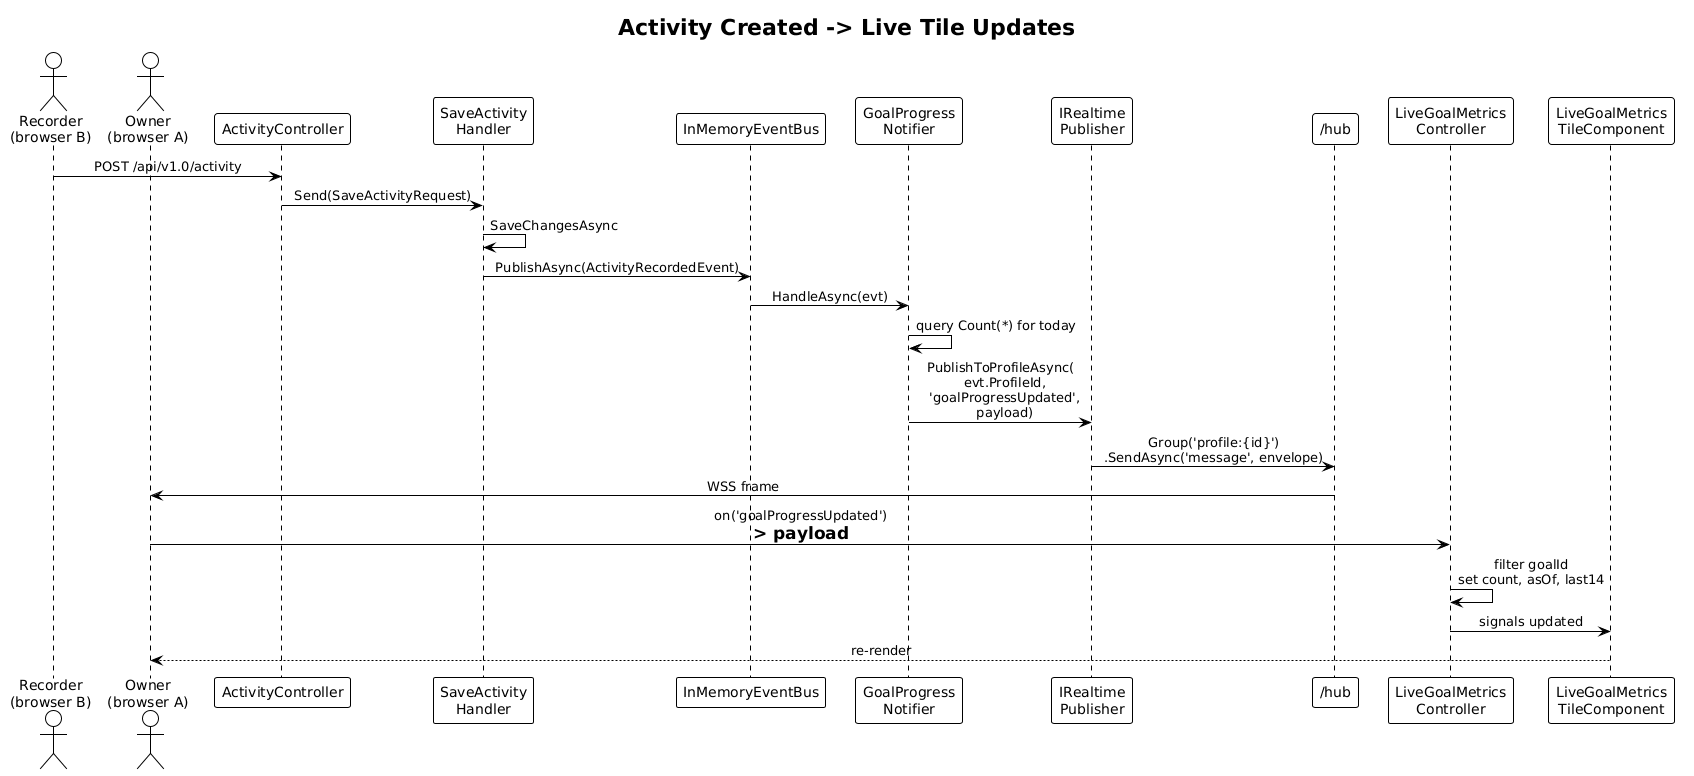

The diagram above was rendered by PlantUML. Its source (embedded in the PNG):
@startuml
!theme plain
skinparam sequenceMessageAlign center

title Activity Created -> Live Tile Updates

actor B as "Recorder\n(browser B)"
actor A as "Owner\n(browser A)"
participant "ActivityController" as AC
participant "SaveActivity\nHandler" as SH
participant "InMemoryEventBus" as BUS
participant "GoalProgress\nNotifier" as NOT
participant "IRealtime\nPublisher" as PUB
participant "/hub" as HUB
participant "LiveGoalMetrics\nController" as CTRL
participant "LiveGoalMetrics\nTileComponent" as TILE

B -> AC: POST /api/v1.0/activity
AC -> SH: Send(SaveActivityRequest)
SH -> SH: SaveChangesAsync
SH -> BUS: PublishAsync(ActivityRecordedEvent)
BUS -> NOT: HandleAsync(evt)
NOT -> NOT: query Count(*) for today
NOT -> PUB: PublishToProfileAsync(\n  evt.ProfileId,\n  'goalProgressUpdated',\n  payload)
PUB -> HUB: Group('profile:{id}')\n.SendAsync('message', envelope)
HUB -> A: WSS frame
A -> CTRL: on('goalProgressUpdated')\n=> payload
CTRL -> CTRL: filter goalId\nset count, asOf, last14
CTRL -> TILE: signals updated
TILE --> A: re-render
@enduml